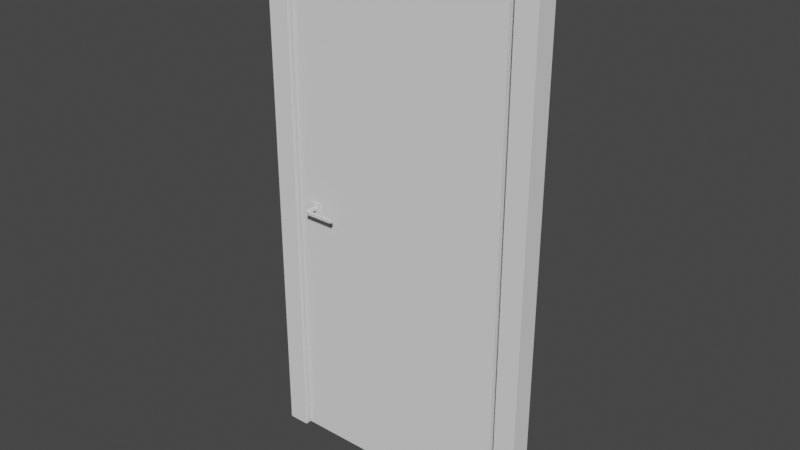 # Source: door-centered_double.blend  (saved by Blender 2.91.10; exported with 4.5.12 LTS)
import bpy
from mathutils import Matrix  # noqa: F401  (used for matrix-valued properties, if any)

bpy.ops.wm.read_factory_settings(use_empty=True)
scene = bpy.context.scene
scene.name = 'Scene'

# ---- collections
col_collection = bpy.data.collections.new('Collection'); scene.collection.children.link(col_collection)

# ---- world
world_world = bpy.data.worlds.new('World'); scene.world = world_world
world_world.use_nodes = True; world_world.node_tree.nodes.clear()
_N = world_world.node_tree.nodes; _L = world_world.node_tree.links
n0 = _N.new('ShaderNodeOutputWorld'); n0.name = 'World Output'; n0.location = (300, 300)
n1 = _N.new('ShaderNodeBackground'); n1.name = 'Background'; n1.location = (10, 300)
n1.inputs[0].default_value = (0.05088, 0.05088, 0.05088, 1.0)
_L.new(n1.outputs[0], n0.inputs[0])
n0.is_active_output = True
world_world.color = (0.05088, 0.05088, 0.05088)
world_world.use_sun_shadow = False
world_world.sun_shadow_jitter_overblur = 0.0

# ---- meshes
me_cube_002 = bpy.data.meshes.new('Cube.002')
me_cube_002.from_pydata([(-1.182, -0.1083, 1.764e-08), (-1.182, -0.1083, 2.5), (-1.182, -0.008303, 1.353e-09), (-1.182, -0.008303, 2.5), (0.1176, -0.1083, 1.764e-08), (0.1176, -0.1083, 2.5), (0.1176, -0.008303, 1.353e-09), (0.1176, -0.008303, 2.5), (0.01765, -0.008303, 1.353e-09), (-1.082, -0.008303, 1.353e-09), (-1.082, -0.008303, 2.5), (0.01765, -0.008303, 2.5), (-1.082, -0.1083, 1.764e-08), (0.01765, -0.1083, 1.764e-08), (0.01765, -0.1083, 2.5), (-1.082, -0.1083, 2.5), (-1.182, -0.1083, 2.4), (-1.182, -0.008303, 2.4), (0.1176, -0.008303, 2.4), (0.1176, -0.1083, 2.4), (0.01765, -0.1083, 2.4), (-1.082, -0.1083, 2.4), (-1.082, -0.008303, 2.4), (0.01765, -0.008303, 2.4)], [], [(0, 16, 17, 2), (23, 11, 7, 18), (16, 1, 3, 17), (21, 15, 1, 16), (18, 7, 5, 19), (10, 3, 1, 15), (19, 5, 14, 20), (20, 14, 15, 21), (17, 3, 10, 22), (22, 10, 11, 23), (2, 17, 22, 9), (21, 22, 23, 20), (4, 19, 20, 13), (12, 21, 16, 0), (11, 10, 15, 14), (8, 23, 18, 6), (6, 18, 19, 4), (8, 13, 20, 23), (22, 21, 12, 9), (7, 11, 14, 5)])
_k = set([(0, 16), (1, 3), (1, 15), (1, 16), (2, 17), (3, 10), (3, 17), (4, 19), (5, 7), (5, 14), (5, 19), (6, 18), (7, 11), (7, 18), (8, 23), (9, 22), (10, 11), (14, 15), (22, 23)])
me_cube_002.attributes.new('sharp_edge', 'BOOLEAN', 'EDGE').data.foreach_set('value', [ (min(e.vertices), max(e.vertices)) in _k for e in me_cube_002.edges])
_uv = me_cube_002.uv_layers.new(name='UVMap')
_uv.uv.foreach_set('vector', [0.8966, 0.7241, 0.8966, 0.03448, 0.8621, 0.03448, 0.8621, 0.7241, 0.3793, 0.6897, 0.3793, 0.7241, 0.4138, 0.7241, 0.4138, 0.6897, 0.8966, 0.03448, 0.8966, 0.0, 0.8621, 0.0, 0.8621, 0.03448, 0.7931, 0.6897, 0.7931, 0.7241, 0.8276, 0.7241, 0.8276, 0.6897, 0.8276, 0.6897, 0.8276, 0.7241, 0.8621, 0.7241, 0.8621, 0.6897, 1.0, 0.03448, 1.0, 0.0, 0.9655, 0.0, 0.9655, 0.03448, 0.4138, 0.6897, 0.4138, 0.7241, 0.4483, 0.7241, 0.4483, 0.6897, 0.4483, 0.6897, 0.4483, 0.7241, 0.7931, 0.7241, 0.7931, 0.6897, 0.0, 0.6897, 0.0, 0.7241, 0.03448, 0.7241, 0.03448, 0.6897, 0.03448, 0.6897, 0.03448, 0.7241, 0.3793, 0.7241, 0.3793, 0.6897, 1.192e-07, 0.0, 0.0, 0.6897, 0.03448, 0.6897, 0.03448, 3.015e-09, 0.9655, 0.7586, 1.0, 0.7586, 1.0, 0.4138, 0.9655, 0.4138, 0.4138, 0.0, 0.4138, 0.6897, 0.4483, 0.6897, 0.4483, 3.015e-09, 0.7931, 3.316e-08, 0.7931, 0.6897, 0.8276, 0.6897, 0.8276, 3.617e-08, 1.0, 0.3793, 1.0, 0.03448, 0.9655, 0.03448, 0.9655, 0.3793, 0.3793, 3.316e-08, 0.3793, 0.6897, 0.4138, 0.6897, 0.4138, 3.617e-08, 0.8276, 5.207e-09, 0.8276, 0.6897, 0.8621, 0.6897, 0.8621, 0.0, 0.9655, 5.207e-09, 0.931, 0.0, 0.931, 0.6897, 0.9655, 0.6897, 0.8966, 0.6897, 0.931, 0.6897, 0.931, 0.0, 0.8966, 5.207e-09, 1.0, 0.4138, 1.0, 0.3793, 0.9655, 0.3793, 0.9655, 0.4138])
me_cube_002.use_remesh_fix_poles = True
me_cube_002.use_remesh_preserve_attributes = False
me_cube_002.use_mirror_vertex_groups = False
me_cube_002.update()
me_cube_002.normals_split_custom_set([tuple(v) for v in zip(*[iter([-1.0, 0.0, 0.0, -1.0, 0.0, 0.0, -1.0, 0.0, 0.0, -1.0, 0.0, 0.0, 0.0, 1.0, -3.085e-07, 0.0, 1.0, -3.085e-07, 0.0, 1.0, -3.085e-07, 0.0, 1.0, -3.085e-07, -1.0, 0.0, 0.0, -1.0, 0.0, 0.0, -1.0, 0.0, 0.0, -1.0, 0.0, 0.0, 0.0, -1.0, 3.725e-07, 0.0, -1.0, 3.725e-07, 0.0, -1.0, 3.725e-07, 0.0, -1.0, 3.725e-07, 1.0, 0.0, 0.0, 1.0, 0.0, 0.0, 1.0, 0.0, 0.0, 1.0, 0.0, 0.0, 0.0, 0.0, 1.0, 0.0, 0.0, 1.0, 0.0, 0.0, 1.0, 0.0, 0.0, 1.0, 0.0, -1.0, 3.725e-07, 0.0, -1.0, 3.725e-07, 0.0, -1.0, 3.725e-07, 0.0, -1.0, 3.725e-07, 0.0, -1.0, 4.064e-07, 0.0, -1.0, 4.064e-07, 0.0, -1.0, 4.064e-07, 0.0, -1.0, 4.064e-07, 0.0, 1.0, -3.027e-07, 0.0, 1.0, -3.027e-07, 0.0, 1.0, -3.027e-07, 0.0, 1.0, -3.027e-07, 0.0, 1.0, -3.048e-07, 0.0, 1.0, -3.048e-07, 0.0, 1.0, -3.048e-07, 0.0, 1.0, -3.048e-07, 0.0, 1.0, -2.726e-07, 0.0, 1.0, -2.726e-07, 0.0, 1.0, -2.726e-07, 0.0, 1.0, -2.726e-07, 0.0, 0.0, -1.0, 0.0, 0.0, -1.0, 0.0, 0.0, -1.0, 0.0, 0.0, -1.0, 0.0, -1.0, 2.716e-07, 0.0, -1.0, 2.716e-07, 0.0, -1.0, 2.716e-07, 0.0, -1.0, 2.716e-07, 0.0, -1.0, 2.716e-07, 0.0, -1.0, 2.716e-07, 0.0, -1.0, 2.716e-07, 0.0, -1.0, 2.716e-07, 0.0, 0.0, 1.0, 0.0, 0.0, 1.0, 0.0, 0.0, 1.0, 0.0, 0.0, 1.0, 0.0, 1.0, -2.724e-07, 0.0, 1.0, -2.724e-07, 0.0, 1.0, -2.724e-07, 0.0, 1.0, -2.724e-07, 1.0, 0.0, 0.0, 1.0, 0.0, 0.0, 1.0, 0.0, 0.0, 1.0, 0.0, 0.0, -1.0, 0.0, 0.0, -1.0, 0.0, 0.0, -1.0, 0.0, 0.0, -1.0, 0.0, 0.0, 1.0, -7.347e-08, 0.0, 1.0, -7.347e-08, 0.0, 1.0, -7.347e-08, 0.0, 1.0, -7.347e-08, 0.0, 0.0, 0.0, 1.0, 0.0, 0.0, 1.0, 0.0, 0.0, 1.0, 0.0, 0.0, 1.0])] * 3)])
me_cube_005 = bpy.data.meshes.new('Cube.005')
me_cube_005.from_pydata([(-1.071, -0.08704, 0.009854), (-1.071, -0.08704, 2.383), (-1.071, -0.02321, 0.009854), (-1.071, -0.02321, 2.383), (-0.01719, -0.08704, 0.009854), (-0.01719, -0.08704, 2.383), (-0.01719, -0.02321, 0.009854), (-0.01719, -0.02321, 2.383), (-0.9742, -0.1507, 1.207), (-0.9742, -0.1507, 1.193), (-0.9742, -0.09096, 1.207), (-0.9742, -0.09096, 1.193), (-0.9875, -0.1507, 1.207), (-0.9875, -0.1507, 1.193), (-0.9875, -0.09096, 1.207), (-0.9875, -0.09096, 1.193), (-0.9742, -0.1387, 1.207), (-0.9742, -0.1387, 1.193), (-0.9875, -0.1387, 1.207), (-0.9875, -0.1387, 1.193), (-0.8435, -0.1387, 1.207), (-0.8435, -0.1507, 1.207), (-0.8435, -0.1507, 1.193), (-0.8435, -0.1387, 1.193), (-1.006, -0.09051, 1.175), (-1.006, -0.09051, 1.225), (-1.006, -0.08704, 1.175), (-1.006, -0.08704, 1.225), (-0.9559, -0.09051, 1.175), (-0.9559, -0.09051, 1.225), (-0.9559, -0.08704, 1.175), (-0.9559, -0.08704, 1.225), (-0.9742, 0.04069, 1.207), (-0.9742, 0.04069, 1.193), (-0.9742, -0.01904, 1.207), (-0.9742, -0.01904, 1.193), (-0.9875, 0.04069, 1.207), (-0.9875, 0.04069, 1.193), (-0.9875, -0.01904, 1.207), (-0.9875, -0.01904, 1.193), (-0.9742, 0.02872, 1.207), (-0.9742, 0.02872, 1.193), (-0.9875, 0.02872, 1.207), (-0.9875, 0.02872, 1.193), (-0.8435, 0.02872, 1.207), (-0.8435, 0.04069, 1.207), (-0.8435, 0.04069, 1.193), (-0.8435, 0.02872, 1.193), (-1.006, -0.01948, 1.175), (-1.006, -0.01948, 1.225), (-1.006, -0.02296, 1.175), (-1.006, -0.02296, 1.225), (-0.9559, -0.01948, 1.175), (-0.9559, -0.01948, 1.225), (-0.9559, -0.02296, 1.175), (-0.9559, -0.02296, 1.225)], [], [(0, 1, 3, 2), (2, 3, 7, 6), (6, 7, 5, 4), (4, 5, 1, 0), (2, 6, 4, 0), (7, 3, 1, 5), (16, 17, 11, 10), (18, 19, 13, 12), (12, 13, 9, 8), (16, 18, 12, 8), (19, 17, 9, 13), (15, 11, 17, 19), (10, 14, 18, 16), (14, 15, 19, 18), (8, 9, 22, 21), (21, 22, 23, 20), (17, 16, 20, 23), (9, 17, 23, 22), (16, 8, 21, 20), (24, 25, 27, 26), (30, 31, 29, 28), (28, 29, 25, 24), (26, 30, 28, 24), (31, 27, 25, 29), (40, 41, 35, 34), (42, 43, 37, 36), (36, 37, 33, 32), (40, 42, 36, 32), (43, 41, 33, 37), (39, 35, 41, 43), (34, 38, 42, 40), (38, 39, 43, 42), (32, 33, 46, 45), (45, 46, 47, 44), (41, 40, 44, 47), (33, 41, 47, 46), (40, 32, 45, 44), (48, 49, 51, 50), (54, 55, 53, 52), (52, 53, 49, 48), (50, 54, 52, 48), (55, 51, 49, 53)])
me_cube_005.polygons.foreach_set('use_smooth', [True] * 42)
_k = set([(0, 1), (0, 2), (0, 4), (1, 3), (1, 5), (2, 3), (2, 6), (3, 7), (4, 5), (4, 6), (5, 7), (6, 7), (8, 12), (8, 21), (9, 13), (9, 22), (10, 16), (11, 17), (12, 13), (12, 18), (13, 19), (14, 18), (15, 19), (16, 17), (16, 20), (17, 23), (20, 21), (20, 23), (21, 22), (22, 23), (24, 25), (24, 26), (24, 28), (25, 27), (25, 29), (28, 29), (28, 30), (29, 31), (32, 36), (32, 45), (33, 37), (33, 46), (34, 40), (35, 41), (36, 37), (36, 42), (37, 43), (38, 42), (39, 43), (40, 41), (40, 44), (41, 47), (44, 45), (44, 47), (45, 46), (46, 47), (48, 49), (48, 50), (48, 52), (49, 51), (49, 53), (52, 53), (52, 54), (53, 55)])
me_cube_005.attributes.new('sharp_edge', 'BOOLEAN', 'EDGE').data.foreach_set('value', [ (min(e.vertices), max(e.vertices)) in _k for e in me_cube_005.edges])
_uv = me_cube_005.uv_layers.new(name='UVMap')
_uv.uv.foreach_set('vector', [0.9396, 0.0, 0.9396, 0.9387, 0.9698, 0.9387, 0.9698, 0.0, 0.4547, 5.96e-08, 0.4547, 0.9387, 0.9094, 0.9387, 0.9094, 0.0, 0.9094, 0.0, 0.9094, 0.9387, 0.9396, 0.9387, 0.9396, 0.0, 0.0, 0.0, 5.867e-08, 0.9387, 0.4547, 0.9387, 0.4547, 2.98e-08, 1.0, 0.9094, 1.0, 0.4547, 0.9698, 0.4547, 0.9698, 0.9094, 0.9698, 0.0, 0.9698, 0.4547, 1.0, 0.4547, 1.0, 9.313e-10, 0.1919, 0.9387, 0.1856, 0.9387, 0.1856, 0.9613, 0.1919, 0.9613, 0.1792, 0.9613, 0.1729, 0.9613, 0.1729, 0.9669, 0.1792, 0.9669, 0.9761, 0.9665, 0.9824, 0.9665, 0.9824, 0.9602, 0.9761, 0.9602, 0.06217, 0.945, 0.06217, 0.9387, 0.05651, 0.9387, 0.05651, 0.945, 0.03391, 0.9958, 0.03391, 0.9895, 0.02825, 0.9895, 0.02825, 0.9958, 0.05651, 0.9958, 0.05651, 0.9895, 0.03391, 0.9895, 0.03391, 0.9958, 0.08476, 0.945, 0.08476, 0.9387, 0.06217, 0.9387, 0.06217, 0.945, 0.1792, 0.9387, 0.1729, 0.9387, 0.1729, 0.9613, 0.1792, 0.9613, 0.9761, 0.9602, 0.9824, 0.9602, 0.9824, 0.9094, 0.9761, 0.9094, 0.2163, 0.945, 0.2163, 0.9387, 0.2107, 0.9387, 0.2107, 0.945, 0.9887, 0.9094, 0.9824, 0.9094, 0.9824, 0.9602, 0.9887, 0.9602, 0.02825, 0.9895, 0.03391, 0.9895, 0.03391, 0.9387, 0.02825, 0.9387, 0.06217, 0.945, 0.05651, 0.945, 0.05651, 0.9958, 0.06217, 0.9958, 0.1952, 0.9387, 0.1952, 0.9623, 0.1968, 0.9623, 0.1968, 0.9387, 0.1919, 0.9387, 0.1919, 0.9623, 0.1935, 0.9623, 0.1935, 0.9387, 0.1367, 0.9387, 0.1367, 0.9623, 0.1603, 0.9623, 0.1603, 0.9387, 0.1952, 0.9623, 0.1952, 0.9387, 0.1935, 0.9387, 0.1935, 0.9623, 0.2034, 0.9623, 0.2034, 0.9387, 0.2017, 0.9387, 0.2017, 0.9623, 0.1856, 0.9387, 0.1792, 0.9387, 0.1792, 0.9613, 0.1856, 0.9613, 0.1729, 0.9613, 0.1666, 0.9613, 0.1666, 0.9669, 0.1729, 0.9669, 0.9698, 0.9665, 0.9761, 0.9665, 0.9761, 0.9602, 0.9698, 0.9602, 0.005661, 0.945, 0.00566, 0.9387, 0.0, 0.9387, 0.0, 0.945, 0.09042, 0.9958, 0.09042, 0.9895, 0.08476, 0.9895, 0.08476, 0.9958, 0.113, 0.9958, 0.113, 0.9895, 0.09042, 0.9895, 0.09042, 0.9958, 0.02825, 0.945, 0.02825, 0.9387, 0.00566, 0.9387, 0.005661, 0.945, 0.1729, 0.9387, 0.1666, 0.9387, 0.1666, 0.9613, 0.1729, 0.9613, 0.9698, 0.9602, 0.9761, 0.9602, 0.9761, 0.9094, 0.9698, 0.9094, 0.2107, 0.945, 0.2107, 0.9387, 0.205, 0.9387, 0.205, 0.945, 0.1666, 0.9387, 0.1603, 0.9387, 0.1603, 0.9895, 0.1666, 0.9895, 0.08476, 0.9895, 0.09042, 0.9895, 0.09042, 0.9387, 0.08476, 0.9387, 0.005661, 0.945, 0.0, 0.945, 0.0, 0.9958, 0.005661, 0.9958, 0.1984, 0.9387, 0.1984, 0.9623, 0.2001, 0.9623, 0.2001, 0.9387, 0.1968, 0.9387, 0.1968, 0.9623, 0.1984, 0.9623, 0.1984, 0.9387, 0.113, 0.9387, 0.113, 0.9623, 0.1367, 0.9623, 0.1367, 0.9387, 0.2001, 0.9387, 0.2001, 0.9623, 0.2017, 0.9623, 0.2017, 0.9387, 0.2034, 0.9387, 0.2034, 0.9623, 0.205, 0.9623, 0.205, 0.9387])
me_cube_005.use_remesh_fix_poles = True
me_cube_005.use_remesh_preserve_attributes = False
me_cube_005.use_mirror_vertex_groups = False
me_cube_005.update()
me_cube_005.normals_split_custom_set([tuple(v) for v in zip(*[iter([-1.0, 0.0, -1.005e-07, -1.0, 0.0, -1.005e-07, -1.0, 0.0, -1.005e-07, -1.0, 0.0, -1.005e-07, -3.551e-16, 1.0, 2.766e-09, -3.551e-16, 1.0, 2.766e-09, -3.551e-16, 1.0, 2.766e-09, -3.551e-16, 1.0, 2.766e-09, 1.0, 0.0, 1.256e-07, 1.0, 0.0, 1.256e-07, 1.0, 0.0, 1.256e-07, 1.0, 0.0, 1.256e-07, 3.551e-16, -1.0, 2.339e-09, 3.551e-16, -1.0, 2.339e-09, 3.551e-16, -1.0, 2.339e-09, 3.551e-16, -1.0, 2.339e-09, 0.0, 0.0, -1.0, 0.0, 0.0, -1.0, 0.0, 0.0, -1.0, 0.0, 0.0, -1.0, -2.215e-07, 0.0, 1.0, -2.215e-07, 0.0, 1.0, -2.215e-07, 0.0, 1.0, -2.215e-07, 0.0, 1.0, 1.0, 0.0, 0.0, 1.0, 0.0, 0.0, 1.0, 0.0, 0.0, 1.0, 0.0, 0.0, -1.0, 0.0, 0.0, -1.0, 0.0, 0.0, -1.0, 0.0, 0.0, -1.0, 0.0, 0.0, 0.0, -1.0, 0.0, 0.0, -1.0, 0.0, 0.0, -1.0, 0.0, 0.0, -1.0, 0.0, -1.273e-06, 0.0, 1.0, -1.91e-06, 0.0, 1.0, 0.0, 0.0, 1.0, 0.0, 0.0, 1.0, 6.626e-07, 2.496e-06, -1.0, 1.037e-06, 1.664e-06, -1.0, 8.929e-07, 0.0, -1.0, 0.0, 0.0, -1.0, 1.325e-06, 4.992e-06, -1.0, 1.325e-06, 4.992e-06, -1.0, 1.037e-06, 1.664e-06, -1.0, 6.626e-07, 2.496e-06, -1.0, -3.819e-06, 0.0, 1.0, -3.819e-06, 0.0, 1.0, -1.91e-06, 0.0, 1.0, -1.273e-06, 0.0, 1.0, -1.0, 0.0, 0.0, -1.0, 0.0, 0.0, -1.0, 0.0, 0.0, -1.0, 0.0, 0.0, 0.0, -1.0, 0.0, 0.0, -1.0, 0.0, 0.0, -1.0, 0.0, 0.0, -1.0, 0.0, 1.0, 0.0, 0.0, 1.0, 0.0, 0.0, 1.0, 0.0, 0.0, 1.0, 0.0, 0.0, 2.037e-12, 1.0, -2.136e-06, 2.037e-12, 1.0, -2.136e-06, 2.037e-12, 1.0, -2.136e-06, 2.037e-12, 1.0, -2.136e-06, 8.929e-07, 0.0, -1.0, 1.037e-06, 1.664e-06, -1.0, 1.786e-06, 0.0, -1.0, 1.786e-06, 0.0, -1.0, -1.273e-06, 0.0, 1.0, 0.0, 0.0, 1.0, 0.0, 0.0, 1.0, 0.0, 0.0, 1.0, -1.0, 0.0, 0.0, -1.0, 0.0, 0.0, -1.0, 0.0, 0.0, -1.0, 0.0, 0.0, 1.0, 0.0, 2.384e-06, 1.0, 0.0, 2.384e-06, 1.0, 0.0, 2.384e-06, 1.0, 0.0, 2.384e-06, 0.0, -1.0, 0.0, 0.0, -1.0, 0.0, 0.0, -1.0, 0.0, 0.0, -1.0, 0.0, 0.0, 0.0, -1.0, 0.0, 0.0, -1.0, 0.0, 0.0, -1.0, 0.0, 0.0, -1.0, 0.0, 0.0, 1.0, 0.0, 0.0, 1.0, 0.0, 0.0, 1.0, 0.0, 0.0, 1.0, -1.0, 0.0, 0.0, -1.0, 0.0, 0.0, -1.0, 0.0, 0.0, -1.0, 0.0, 0.0, 1.0, 0.0, 0.0, 1.0, 0.0, 0.0, 1.0, 0.0, 0.0, 1.0, 0.0, 0.0, 0.0, -1.0, 6.54e-07, 0.0, -1.0, 6.54e-07, 0.0, -1.0, 7.274e-07, 0.0, -1.0, 7.274e-07, 1.607e-06, 0.0, -1.0, 2.41e-06, 0.0, -1.0, 5.833e-06, 0.0, -1.0, 2.917e-06, 0.0, -1.0, 2.26e-06, 0.0, 1.0, 1.507e-06, 0.0, 1.0, 0.0, 0.0, 1.0, 0.0, 0.0, 1.0, 4.521e-06, 0.0, 1.0, 4.521e-06, 0.0, 1.0, 1.507e-06, 0.0, 1.0, 2.26e-06, 0.0, 1.0, -1.013e-06, 0.0, -1.0, -1.013e-06, 0.0, -1.0, 2.41e-06, 0.0, -1.0, 1.607e-06, 0.0, -1.0, 1.0, 0.0, 0.0, 1.0, 0.0, 0.0, 1.0, 0.0, 0.0, 1.0, 0.0, 0.0, 0.0, -1.0, 7.274e-07, 0.0, -1.0, 7.274e-07, 0.0, -1.0, 8.009e-07, 0.0, -1.0, 8.009e-07, -1.0, 0.0, 0.0, -1.0, 0.0, 0.0, -1.0, 0.0, 0.0, -1.0, 0.0, 0.0, 0.0, 1.0, 5.339e-07, 0.0, 1.0, 5.339e-07, 0.0, 1.0, 5.339e-07, 0.0, 1.0, 5.339e-07, 0.0, 0.0, 1.0, 1.507e-06, 0.0, 1.0, 0.0, 0.0, 1.0, 0.0, 0.0, 1.0, 1.607e-06, 0.0, -1.0, 2.917e-06, 0.0, -1.0, 0.0, 0.0, -1.0, 0.0, 0.0, -1.0, 1.0, 0.0, 0.0, 1.0, 0.0, 0.0, 1.0, 0.0, 0.0, 1.0, 0.0, 0.0, -1.0, 0.0, -2.384e-06, -1.0, 0.0, -2.384e-06, -1.0, 0.0, -2.384e-06, -1.0, 0.0, -2.384e-06, 0.0, -1.0, 0.0, 0.0, -1.0, 0.0, 0.0, -1.0, 0.0, 0.0, -1.0, 0.0, 0.0, 0.0, 1.0, 0.0, 0.0, 1.0, 0.0, 0.0, 1.0, 0.0, 0.0, 1.0, 0.0, 0.0, -1.0, 0.0, 0.0, -1.0, 0.0, 0.0, -1.0, 0.0, 0.0, -1.0])] * 3)])

# ---- objects
ob_door_2w_frame = bpy.data.objects.new('door_2w_frame', me_cube_002)
ob_door_2w = bpy.data.objects.new('door_2w', me_cube_005)

# ---- transforms, parenting, visibility, modifiers, constraints
ob_door_2w_frame.location = (0.0, 0.0, 0.0)
ob_door_2w_frame.color = (0.8, 0.8, 0.8, 1.0)
ob_door_2w_frame.lineart.crease_threshold = 0.0
ob_door_2w.location = (0.0, 0.0, 0.0)
ob_door_2w.color = (0.8, 0.8, 0.8, 1.0)
ob_door_2w.lineart.crease_threshold = 0.0

# ---- collection membership
col_collection.objects.link(ob_door_2w_frame)
col_collection.objects.link(ob_door_2w)

# ---- scene / render settings (as saved in the file)
scene.frame_start = 1; scene.frame_end = 250; scene.frame_set(1)
scene.render.engine = 'BLENDER_EEVEE_NEXT'
scene.cycles.use_denoising = False
scene.cycles.samples = 128
scene.cycles.sampling_pattern = 'TABULATED_SOBOL'
scene.cycles.use_adaptive_sampling = False
scene.cycles.use_light_tree = False
scene.view_settings.view_transform = 'Filmic'
bpy.context.view_layer.update()

# ---- added for rendering (the .blend has no active camera and no usable light): camera, sun
cam_auto = bpy.data.cameras.new('AutoCamera')
cam_auto.lens = 50.0
cam_auto.sensor_width = 36.0
cam_auto.clip_end = 1000.0
ob_auto_camera = bpy.data.objects.new('AutoCamera', cam_auto)
scene.collection.objects.link(ob_auto_camera)
ob_auto_camera.location = (2.08075, -3.19072, 3.34048)
ob_auto_camera.rotation_euler = (1.09748, -7.21219e-08, 0.694738)
scene.camera = ob_auto_camera
light_auto_sun = bpy.data.lights.new('AutoSun', 'SUN')
light_auto_sun.energy = 3.0
light_auto_sun.angle = 0.0523599
ob_auto_sun = bpy.data.objects.new('AutoSun', light_auto_sun)
scene.collection.objects.link(ob_auto_sun)
ob_auto_sun.rotation_euler = (0.872665, 0.174533, 0.523599)
bpy.context.view_layer.update()
